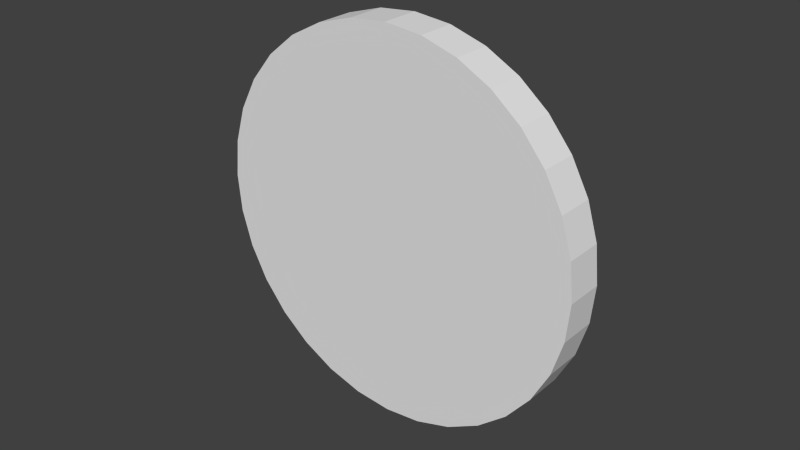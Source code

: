 # Source: hand.blend  (saved by Blender 2.76.0; exported with 4.5.12 LTS)
import bpy
from mathutils import Matrix  # noqa: F401  (used for matrix-valued properties, if any)

bpy.ops.wm.read_factory_settings(use_empty=True)
scene = bpy.context.scene
scene.name = 'Scene'

# ---- collections
col_collection_1 = bpy.data.collections.new('Collection 1'); scene.collection.children.link(col_collection_1)

# ---- world
world_world = bpy.data.worlds.new('World'); scene.world = world_world
world_world.color = (0.05088, 0.05088, 0.05088)
world_world.use_sun_shadow = False
world_world.sun_shadow_jitter_overblur = 0.0
world_world.cycles.sampling_method = 'MANUAL'
world_world.cycles.sample_map_resolution = 256

# ---- meshes
me_cylinder = bpy.data.meshes.new('Cylinder')
me_cylinder.from_pydata([(0.0, 1.0, -1.0), (0.0, 1.0, 1.0), (0.1951, 0.9808, -1.0), (0.1951, 0.9808, 1.0), (0.3827, 0.9239, -1.0), (0.3827, 0.9239, 1.0), (0.5556, 0.8315, -1.0), (0.5556, 0.8315, 1.0), (0.7071, 0.7071, -1.0), (0.7071, 0.7071, 1.0), (0.8315, 0.5556, -1.0), (0.8315, 0.5556, 1.0), (0.9239, 0.3827, -1.0), (0.9239, 0.3827, 1.0), (0.9808, 0.1951, -1.0), (0.9808, 0.1951, 1.0), (1.0, 7.55e-08, -1.0), (1.0, 7.55e-08, 1.0), (0.9808, -0.1951, -1.0), (0.9808, -0.1951, 1.0), (0.9239, -0.3827, -1.0), (0.9239, -0.3827, 1.0), (0.8315, -0.5556, -1.0), (0.8315, -0.5556, 1.0), (0.7071, -0.7071, -1.0), (0.7071, -0.7071, 1.0), (0.5556, -0.8315, -1.0), (0.5556, -0.8315, 1.0), (0.3827, -0.9239, -1.0), (0.3827, -0.9239, 1.0), (0.1951, -0.9808, -1.0), (0.1951, -0.9808, 1.0), (-3.258e-07, -1.0, -1.0), (-3.258e-07, -1.0, 1.0), (-0.1951, -0.9808, -1.0), (-0.1951, -0.9808, 1.0), (-0.3827, -0.9239, -1.0), (-0.3827, -0.9239, 1.0), (-0.5556, -0.8315, -1.0), (-0.5556, -0.8315, 1.0), (-0.7071, -0.7071, -1.0), (-0.7071, -0.7071, 1.0), (-0.8315, -0.5556, -1.0), (-0.8315, -0.5556, 1.0), (-0.9239, -0.3827, -1.0), (-0.9239, -0.3827, 1.0), (-0.9808, -0.1951, -1.0), (-0.9808, -0.1951, 1.0), (-1.0, 9.656e-07, -1.0), (-1.0, 9.656e-07, 1.0), (-0.9808, 0.1951, -1.0), (-0.9808, 0.1951, 1.0), (-0.9239, 0.3827, -1.0), (-0.9239, 0.3827, 1.0), (-0.8315, 0.5556, -1.0), (-0.8315, 0.5556, 1.0), (-0.7071, 0.7071, -1.0), (-0.7071, 0.7071, 1.0), (-0.5556, 0.8315, -1.0), (-0.5556, 0.8315, 1.0), (-0.3827, 0.9239, -1.0), (-0.3827, 0.9239, 1.0), (-0.1951, 0.9808, -1.0), (-0.1951, 0.9808, 1.0)], [], [(0, 1, 3, 2), (2, 3, 5, 4), (4, 5, 7, 6), (6, 7, 9, 8), (8, 9, 11, 10), (10, 11, 13, 12), (12, 13, 15, 14), (14, 15, 17, 16), (16, 17, 19, 18), (18, 19, 21, 20), (20, 21, 23, 22), (22, 23, 25, 24), (24, 25, 27, 26), (26, 27, 29, 28), (28, 29, 31, 30), (30, 31, 33, 32), (32, 33, 35, 34), (34, 35, 37, 36), (36, 37, 39, 38), (38, 39, 41, 40), (40, 41, 43, 42), (42, 43, 45, 44), (44, 45, 47, 46), (46, 47, 49, 48), (48, 49, 51, 50), (50, 51, 53, 52), (52, 53, 55, 54), (54, 55, 57, 56), (56, 57, 59, 58), (58, 59, 61, 60), (3, 1, 63, 61, 59, 57, 55, 53, 51, 49, 47, 45, 43, 41, 39, 37, 35, 33, 31, 29, 27, 25, 23, 21, 19, 17, 15, 13, 11, 9, 7, 5), (62, 63, 1, 0), (60, 61, 63, 62), (0, 2, 4, 6, 8, 10, 12, 14, 16, 18, 20, 22, 24, 26, 28, 30, 32, 34, 36, 38, 40, 42, 44, 46, 48, 50, 52, 54, 56, 58, 60, 62)])
me_cylinder.use_remesh_preserve_volume = False
me_cylinder.use_remesh_preserve_attributes = False
me_cylinder.use_mirror_vertex_groups = False
me_cylinder.update()

# ---- objects
ob_cylinder = bpy.data.objects.new('Cylinder', me_cylinder)

# ---- transforms, parenting, visibility, modifiers, constraints
ob_cylinder.location = (0.0, 0.0, 0.0)
ob_cylinder.rotation_euler = (-1.571, 1.571, 0.0)
ob_cylinder.scale = (0.0625, 0.0625, 0.00625)
ob_cylinder.lineart.crease_threshold = 0.0

# ---- collection membership
col_collection_1.objects.link(ob_cylinder)

# ---- scene / render settings (as saved in the file)
scene.frame_start = 1; scene.frame_end = 250; scene.frame_set(1)
scene.render.engine = 'BLENDER_EEVEE_NEXT'
scene.render.resolution_percentage = 50
scene.render.dither_intensity = 0.0
scene.cycles.use_denoising = False
scene.cycles.samples = 10
scene.cycles.sampling_pattern = 'TABULATED_SOBOL'
scene.cycles.light_sampling_threshold = 0.0
scene.cycles.use_adaptive_sampling = False
scene.cycles.use_light_tree = False
scene.cycles.blur_glossy = 0.0
scene.cycles.pixel_filter_type = 'GAUSSIAN'
scene.cycles.sample_clamp_indirect = 0.0
scene.view_settings.view_transform = 'Standard'
bpy.context.view_layer.update()

# ---- added for rendering (the .blend has no active camera and no usable light): camera, sun
cam_auto = bpy.data.cameras.new('AutoCamera')
cam_auto.lens = 50.0
cam_auto.sensor_width = 36.0
cam_auto.clip_end = 1000.0
ob_auto_camera = bpy.data.objects.new('AutoCamera', cam_auto)
scene.collection.objects.link(ob_auto_camera)
ob_auto_camera.location = (0.185045, -0.222054, 0.148036)
ob_auto_camera.rotation_euler = (1.09748, -7.21219e-08, 0.694738)
scene.camera = ob_auto_camera
light_auto_sun = bpy.data.lights.new('AutoSun', 'SUN')
light_auto_sun.energy = 3.0
light_auto_sun.angle = 0.0523599
ob_auto_sun = bpy.data.objects.new('AutoSun', light_auto_sun)
scene.collection.objects.link(ob_auto_sun)
ob_auto_sun.rotation_euler = (0.872665, 0.174533, 0.523599)
bpy.context.view_layer.update()
